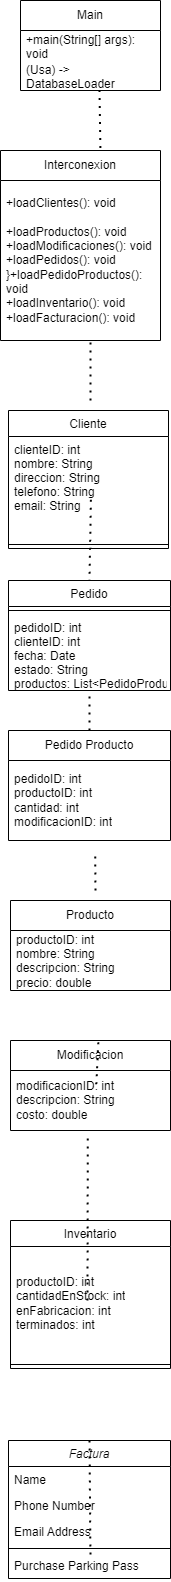

The diagram above was exported from draw.io. Its source (the exported page's mxGraphModel, read from the mxfile embedded in the PNG):
<mxGraphModel dx="1120" dy="1629" grid="1" gridSize="10" guides="1" tooltips="1" connect="1" arrows="1" fold="1" page="1" pageScale="1" pageWidth="827" pageHeight="1169" math="0" shadow="0">
  <root>
    <mxCell id="WIyWlLk6GJQsqaUBKTNV-0" />
    <mxCell id="WIyWlLk6GJQsqaUBKTNV-1" parent="WIyWlLk6GJQsqaUBKTNV-0" />
    <mxCell id="zkfFHV4jXpPFQw0GAbJ--0" value="Factura" style="swimlane;fontStyle=2;align=center;verticalAlign=top;childLayout=stackLayout;horizontal=1;startSize=26;horizontalStack=0;resizeParent=1;resizeLast=0;collapsible=1;marginBottom=0;rounded=0;shadow=0;strokeWidth=1;" parent="WIyWlLk6GJQsqaUBKTNV-1" vertex="1">
      <mxGeometry x="348" y="1090" width="162" height="138" as="geometry">
        <mxRectangle x="230" y="140" width="160" height="26" as="alternateBounds" />
      </mxGeometry>
    </mxCell>
    <mxCell id="zkfFHV4jXpPFQw0GAbJ--1" value="Name" style="text;align=left;verticalAlign=top;spacingLeft=4;spacingRight=4;overflow=hidden;rotatable=0;points=[[0,0.5],[1,0.5]];portConstraint=eastwest;" parent="zkfFHV4jXpPFQw0GAbJ--0" vertex="1">
      <mxGeometry y="26" width="162" height="26" as="geometry" />
    </mxCell>
    <mxCell id="zkfFHV4jXpPFQw0GAbJ--2" value="Phone Number" style="text;align=left;verticalAlign=top;spacingLeft=4;spacingRight=4;overflow=hidden;rotatable=0;points=[[0,0.5],[1,0.5]];portConstraint=eastwest;rounded=0;shadow=0;html=0;" parent="zkfFHV4jXpPFQw0GAbJ--0" vertex="1">
      <mxGeometry y="52" width="162" height="26" as="geometry" />
    </mxCell>
    <mxCell id="zkfFHV4jXpPFQw0GAbJ--3" value="Email Address" style="text;align=left;verticalAlign=top;spacingLeft=4;spacingRight=4;overflow=hidden;rotatable=0;points=[[0,0.5],[1,0.5]];portConstraint=eastwest;rounded=0;shadow=0;html=0;" parent="zkfFHV4jXpPFQw0GAbJ--0" vertex="1">
      <mxGeometry y="78" width="162" height="26" as="geometry" />
    </mxCell>
    <mxCell id="zkfFHV4jXpPFQw0GAbJ--4" value="" style="line;html=1;strokeWidth=1;align=left;verticalAlign=middle;spacingTop=-1;spacingLeft=3;spacingRight=3;rotatable=0;labelPosition=right;points=[];portConstraint=eastwest;" parent="zkfFHV4jXpPFQw0GAbJ--0" vertex="1">
      <mxGeometry y="104" width="162" height="8" as="geometry" />
    </mxCell>
    <mxCell id="zkfFHV4jXpPFQw0GAbJ--5" value="Purchase Parking Pass" style="text;align=left;verticalAlign=top;spacingLeft=4;spacingRight=4;overflow=hidden;rotatable=0;points=[[0,0.5],[1,0.5]];portConstraint=eastwest;" parent="zkfFHV4jXpPFQw0GAbJ--0" vertex="1">
      <mxGeometry y="112" width="162" height="26" as="geometry" />
    </mxCell>
    <mxCell id="zkfFHV4jXpPFQw0GAbJ--6" value="Cliente" style="swimlane;fontStyle=0;align=center;verticalAlign=top;childLayout=stackLayout;horizontal=1;startSize=26;horizontalStack=0;resizeParent=1;resizeLast=0;collapsible=1;marginBottom=0;rounded=0;shadow=0;strokeWidth=1;" parent="WIyWlLk6GJQsqaUBKTNV-1" vertex="1">
      <mxGeometry x="348" y="60" width="160" height="138" as="geometry">
        <mxRectangle x="130" y="380" width="160" height="26" as="alternateBounds" />
      </mxGeometry>
    </mxCell>
    <mxCell id="zkfFHV4jXpPFQw0GAbJ--7" value="clienteID: int&#10;nombre: String&#10;direccion: String&#10;telefono: String&#10;email: String" style="text;align=left;verticalAlign=top;spacingLeft=4;spacingRight=4;overflow=hidden;rotatable=0;points=[[0,0.5],[1,0.5]];portConstraint=eastwest;" parent="zkfFHV4jXpPFQw0GAbJ--6" vertex="1">
      <mxGeometry y="26" width="160" height="104" as="geometry" />
    </mxCell>
    <mxCell id="zkfFHV4jXpPFQw0GAbJ--9" value="" style="line;html=1;strokeWidth=1;align=left;verticalAlign=middle;spacingTop=-1;spacingLeft=3;spacingRight=3;rotatable=0;labelPosition=right;points=[];portConstraint=eastwest;" parent="zkfFHV4jXpPFQw0GAbJ--6" vertex="1">
      <mxGeometry y="130" width="160" height="8" as="geometry" />
    </mxCell>
    <mxCell id="zkfFHV4jXpPFQw0GAbJ--13" value="Pedido" style="swimlane;fontStyle=0;align=center;verticalAlign=top;childLayout=stackLayout;horizontal=1;startSize=26;horizontalStack=0;resizeParent=1;resizeLast=0;collapsible=1;marginBottom=0;rounded=0;shadow=0;strokeWidth=1;" parent="WIyWlLk6GJQsqaUBKTNV-1" vertex="1">
      <mxGeometry x="348" y="230" width="162" height="110" as="geometry">
        <mxRectangle x="340" y="380" width="170" height="26" as="alternateBounds" />
      </mxGeometry>
    </mxCell>
    <mxCell id="zkfFHV4jXpPFQw0GAbJ--15" value="" style="line;html=1;strokeWidth=1;align=left;verticalAlign=middle;spacingTop=-1;spacingLeft=3;spacingRight=3;rotatable=0;labelPosition=right;points=[];portConstraint=eastwest;" parent="zkfFHV4jXpPFQw0GAbJ--13" vertex="1">
      <mxGeometry y="26" width="162" height="8" as="geometry" />
    </mxCell>
    <mxCell id="zkfFHV4jXpPFQw0GAbJ--14" value="pedidoID: int&#10;clienteID: int&#10;fecha: Date&#10;estado: String&#10;productos: List&lt;PedidoProducto&gt;" style="text;align=left;verticalAlign=top;spacingLeft=4;spacingRight=4;overflow=hidden;rotatable=0;points=[[0,0.5],[1,0.5]];portConstraint=eastwest;" parent="zkfFHV4jXpPFQw0GAbJ--13" vertex="1">
      <mxGeometry y="34" width="162" height="76" as="geometry" />
    </mxCell>
    <mxCell id="zkfFHV4jXpPFQw0GAbJ--17" value="Inventario" style="swimlane;fontStyle=0;align=center;verticalAlign=top;childLayout=stackLayout;horizontal=1;startSize=26;horizontalStack=0;resizeParent=1;resizeLast=0;collapsible=1;marginBottom=0;rounded=0;shadow=0;strokeWidth=1;" parent="WIyWlLk6GJQsqaUBKTNV-1" vertex="1">
      <mxGeometry x="350" y="870" width="160" height="148" as="geometry">
        <mxRectangle x="550" y="140" width="160" height="26" as="alternateBounds" />
      </mxGeometry>
    </mxCell>
    <mxCell id="fjuUStMbzvFhG7h6cTVs-19" value="&lt;div&gt;productoID: int&lt;/div&gt;&lt;div&gt;&lt;span style=&quot;background-color: initial;&quot;&gt;cantidadEnStock: int&lt;/span&gt;&lt;br&gt;&lt;/div&gt;&lt;div&gt;&lt;span style=&quot;background-color: initial;&quot;&gt;enFabricacion: int&lt;/span&gt;&lt;br&gt;&lt;/div&gt;&lt;div&gt;&lt;span style=&quot;background-color: initial;&quot;&gt;terminados: int&lt;/span&gt;&lt;br&gt;&lt;/div&gt;" style="text;strokeColor=none;fillColor=none;align=left;verticalAlign=middle;spacingLeft=4;spacingRight=4;overflow=hidden;points=[[0,0.5],[1,0.5]];portConstraint=eastwest;rotatable=0;whiteSpace=wrap;html=1;" vertex="1" parent="zkfFHV4jXpPFQw0GAbJ--17">
      <mxGeometry y="26" width="160" height="114" as="geometry" />
    </mxCell>
    <mxCell id="zkfFHV4jXpPFQw0GAbJ--23" value="" style="line;html=1;strokeWidth=1;align=left;verticalAlign=middle;spacingTop=-1;spacingLeft=3;spacingRight=3;rotatable=0;labelPosition=right;points=[];portConstraint=eastwest;" parent="zkfFHV4jXpPFQw0GAbJ--17" vertex="1">
      <mxGeometry y="140" width="160" height="8" as="geometry" />
    </mxCell>
    <mxCell id="fjuUStMbzvFhG7h6cTVs-4" value="Pedido Producto" style="swimlane;fontStyle=0;childLayout=stackLayout;horizontal=1;startSize=30;horizontalStack=0;resizeParent=1;resizeParentMax=0;resizeLast=0;collapsible=1;marginBottom=0;whiteSpace=wrap;html=1;" vertex="1" parent="WIyWlLk6GJQsqaUBKTNV-1">
      <mxGeometry x="348" y="380" width="162" height="110" as="geometry" />
    </mxCell>
    <mxCell id="fjuUStMbzvFhG7h6cTVs-5" value="&lt;div&gt;pedidoID: int&lt;/div&gt;&lt;div&gt;&lt;span style=&quot;background-color: initial;&quot;&gt;productoID: int&lt;/span&gt;&lt;br&gt;&lt;/div&gt;&lt;div&gt;&lt;span style=&quot;background-color: initial;&quot;&gt;cantidad: int&lt;/span&gt;&lt;br&gt;&lt;/div&gt;&lt;div&gt;&lt;span style=&quot;background-color: initial;&quot;&gt;modificacionID: int&lt;/span&gt;&lt;br&gt;&lt;/div&gt;" style="text;strokeColor=none;fillColor=none;align=left;verticalAlign=middle;spacingLeft=4;spacingRight=4;overflow=hidden;points=[[0,0.5],[1,0.5]];portConstraint=eastwest;rotatable=0;whiteSpace=wrap;html=1;" vertex="1" parent="fjuUStMbzvFhG7h6cTVs-4">
      <mxGeometry y="30" width="162" height="80" as="geometry" />
    </mxCell>
    <mxCell id="fjuUStMbzvFhG7h6cTVs-16" value="Modificacion" style="swimlane;fontStyle=0;childLayout=stackLayout;horizontal=1;startSize=30;horizontalStack=0;resizeParent=1;resizeParentMax=0;resizeLast=0;collapsible=1;marginBottom=0;whiteSpace=wrap;html=1;" vertex="1" parent="WIyWlLk6GJQsqaUBKTNV-1">
      <mxGeometry x="350" y="690" width="160" height="90" as="geometry" />
    </mxCell>
    <mxCell id="fjuUStMbzvFhG7h6cTVs-17" value="&lt;div&gt;modificacionID: int&lt;/div&gt;&lt;div&gt;&lt;span style=&quot;background-color: initial;&quot;&gt;descripcion: String&lt;/span&gt;&lt;br&gt;&lt;/div&gt;&lt;div&gt;&lt;span style=&quot;background-color: initial;&quot;&gt;costo: double&lt;/span&gt;&lt;br&gt;&lt;/div&gt;" style="text;strokeColor=none;fillColor=none;align=left;verticalAlign=middle;spacingLeft=4;spacingRight=4;overflow=hidden;points=[[0,0.5],[1,0.5]];portConstraint=eastwest;rotatable=0;whiteSpace=wrap;html=1;" vertex="1" parent="fjuUStMbzvFhG7h6cTVs-16">
      <mxGeometry y="30" width="160" height="60" as="geometry" />
    </mxCell>
    <mxCell id="fjuUStMbzvFhG7h6cTVs-20" value="Producto" style="swimlane;fontStyle=0;childLayout=stackLayout;horizontal=1;startSize=30;horizontalStack=0;resizeParent=1;resizeParentMax=0;resizeLast=0;collapsible=1;marginBottom=0;whiteSpace=wrap;html=1;" vertex="1" parent="WIyWlLk6GJQsqaUBKTNV-1">
      <mxGeometry x="350" y="550" width="160" height="90" as="geometry" />
    </mxCell>
    <mxCell id="fjuUStMbzvFhG7h6cTVs-24" value="&lt;div&gt;productoID: int&lt;/div&gt;&lt;div&gt;&lt;span style=&quot;background-color: initial;&quot;&gt;nombre: String&lt;/span&gt;&lt;br&gt;&lt;/div&gt;&lt;div&gt;&lt;span style=&quot;background-color: initial;&quot;&gt;descripcion: String&lt;/span&gt;&lt;br&gt;&lt;/div&gt;&lt;div&gt;&lt;span style=&quot;background-color: initial;&quot;&gt;precio: double&lt;/span&gt;&lt;br&gt;&lt;/div&gt;" style="text;strokeColor=none;fillColor=none;align=left;verticalAlign=middle;spacingLeft=4;spacingRight=4;overflow=hidden;points=[[0,0.5],[1,0.5]];portConstraint=eastwest;rotatable=0;whiteSpace=wrap;html=1;" vertex="1" parent="fjuUStMbzvFhG7h6cTVs-20">
      <mxGeometry y="30" width="160" height="60" as="geometry" />
    </mxCell>
    <mxCell id="TOQvxPgq1xAfygavZxWD-2" value="" style="endArrow=none;dashed=1;html=1;dashPattern=1 3;strokeWidth=2;rounded=0;entryX=0.5;entryY=0;entryDx=0;entryDy=0;exitX=0.515;exitY=1.126;exitDx=0;exitDy=0;exitPerimeter=0;" edge="1" parent="WIyWlLk6GJQsqaUBKTNV-1" target="zkfFHV4jXpPFQw0GAbJ--13">
      <mxGeometry width="50" height="50" relative="1" as="geometry">
        <mxPoint x="430.4" y="149.27600000000007" as="sourcePoint" />
        <mxPoint x="510" y="150" as="targetPoint" />
      </mxGeometry>
    </mxCell>
    <mxCell id="TOQvxPgq1xAfygavZxWD-4" value="" style="endArrow=none;dashed=1;html=1;dashPattern=1 3;strokeWidth=2;rounded=0;entryX=0.5;entryY=1;entryDx=0;entryDy=0;exitX=0.5;exitY=0;exitDx=0;exitDy=0;" edge="1" parent="WIyWlLk6GJQsqaUBKTNV-1" source="fjuUStMbzvFhG7h6cTVs-4" target="zkfFHV4jXpPFQw0GAbJ--13">
      <mxGeometry width="50" height="50" relative="1" as="geometry">
        <mxPoint x="460" y="420" as="sourcePoint" />
        <mxPoint x="510" y="370" as="targetPoint" />
      </mxGeometry>
    </mxCell>
    <mxCell id="TOQvxPgq1xAfygavZxWD-5" value="" style="endArrow=none;dashed=1;html=1;dashPattern=1 3;strokeWidth=2;rounded=0;entryX=0.535;entryY=1.042;entryDx=0;entryDy=0;entryPerimeter=0;" edge="1" parent="WIyWlLk6GJQsqaUBKTNV-1">
      <mxGeometry width="50" height="50" relative="1" as="geometry">
        <mxPoint x="435" y="540" as="sourcePoint" />
        <mxPoint x="434.66999999999996" y="501.26" as="targetPoint" />
      </mxGeometry>
    </mxCell>
    <mxCell id="TOQvxPgq1xAfygavZxWD-6" value="" style="endArrow=none;dashed=1;html=1;dashPattern=1 3;strokeWidth=2;rounded=0;exitX=0.549;exitY=0.02;exitDx=0;exitDy=0;exitPerimeter=0;entryX=0.536;entryY=1.13;entryDx=0;entryDy=0;entryPerimeter=0;" edge="1" parent="WIyWlLk6GJQsqaUBKTNV-1" source="fjuUStMbzvFhG7h6cTVs-16">
      <mxGeometry width="50" height="50" relative="1" as="geometry">
        <mxPoint x="460" y="790" as="sourcePoint" />
        <mxPoint x="435.7599999999999" y="733.8999999999999" as="targetPoint" />
      </mxGeometry>
    </mxCell>
    <mxCell id="TOQvxPgq1xAfygavZxWD-7" value="" style="endArrow=none;dashed=1;html=1;dashPattern=1 3;strokeWidth=2;rounded=0;entryX=0.483;entryY=1.147;entryDx=0;entryDy=0;entryPerimeter=0;" edge="1" parent="WIyWlLk6GJQsqaUBKTNV-1">
      <mxGeometry width="50" height="50" relative="1" as="geometry">
        <mxPoint x="427" y="950" as="sourcePoint" />
        <mxPoint x="427.27999999999986" y="784.4099999999999" as="targetPoint" />
      </mxGeometry>
    </mxCell>
    <mxCell id="TOQvxPgq1xAfygavZxWD-9" value="" style="endArrow=none;dashed=1;html=1;dashPattern=1 3;strokeWidth=2;rounded=0;exitX=0.5;exitY=0;exitDx=0;exitDy=0;" edge="1" parent="WIyWlLk6GJQsqaUBKTNV-1" source="zkfFHV4jXpPFQw0GAbJ--0">
      <mxGeometry width="50" height="50" relative="1" as="geometry">
        <mxPoint x="460" y="1290" as="sourcePoint" />
        <mxPoint x="430" y="1210" as="targetPoint" />
      </mxGeometry>
    </mxCell>
    <mxCell id="TOQvxPgq1xAfygavZxWD-10" value="&lt;div&gt;Interconexion&lt;/div&gt;" style="swimlane;fontStyle=0;childLayout=stackLayout;horizontal=1;startSize=30;horizontalStack=0;resizeParent=1;resizeParentMax=0;resizeLast=0;collapsible=1;marginBottom=0;whiteSpace=wrap;html=1;" vertex="1" parent="WIyWlLk6GJQsqaUBKTNV-1">
      <mxGeometry x="340" y="-200" width="160" height="190" as="geometry" />
    </mxCell>
    <mxCell id="TOQvxPgq1xAfygavZxWD-11" value="&lt;div&gt;+loadClientes(): void&lt;/div&gt;&lt;div&gt;&lt;br&gt;&lt;/div&gt;&lt;div&gt;+loadProductos(): void&lt;/div&gt;&lt;div&gt;&lt;span style=&quot;background-color: initial;&quot;&gt;+loadModificaciones(): void&lt;/span&gt;&lt;br&gt;&lt;/div&gt;&lt;div&gt;&lt;span style=&quot;background-color: initial;&quot;&gt;+loadPedidos(): void&lt;/span&gt;&lt;br&gt;&lt;/div&gt;&lt;div&gt;&lt;span style=&quot;background-color: initial;&quot;&gt;}+loadPedidoProductos(): void&lt;/span&gt;&lt;br&gt;&lt;/div&gt;&lt;div&gt;&lt;span style=&quot;background-color: initial;&quot;&gt;+loadInventario(): void&lt;/span&gt;&lt;br&gt;&lt;/div&gt;&lt;div&gt;&lt;span style=&quot;background-color: initial;&quot;&gt;+loadFacturacion(): void&lt;/span&gt;&lt;br&gt;&lt;/div&gt;" style="text;strokeColor=none;fillColor=none;align=left;verticalAlign=middle;spacingLeft=4;spacingRight=4;overflow=hidden;points=[[0,0.5],[1,0.5]];portConstraint=eastwest;rotatable=0;whiteSpace=wrap;html=1;" vertex="1" parent="TOQvxPgq1xAfygavZxWD-10">
      <mxGeometry y="30" width="160" height="160" as="geometry" />
    </mxCell>
    <mxCell id="TOQvxPgq1xAfygavZxWD-14" value="Main" style="swimlane;fontStyle=0;childLayout=stackLayout;horizontal=1;startSize=30;horizontalStack=0;resizeParent=1;resizeParentMax=0;resizeLast=0;collapsible=1;marginBottom=0;whiteSpace=wrap;html=1;" vertex="1" parent="WIyWlLk6GJQsqaUBKTNV-1">
      <mxGeometry x="360" y="-350" width="140" height="90" as="geometry" />
    </mxCell>
    <mxCell id="TOQvxPgq1xAfygavZxWD-15" value="&lt;div&gt;+main(String[] args): void&lt;/div&gt;&lt;div&gt;&lt;br&gt;&lt;/div&gt;" style="text;strokeColor=none;fillColor=none;align=left;verticalAlign=middle;spacingLeft=4;spacingRight=4;overflow=hidden;points=[[0,0.5],[1,0.5]];portConstraint=eastwest;rotatable=0;whiteSpace=wrap;html=1;" vertex="1" parent="TOQvxPgq1xAfygavZxWD-14">
      <mxGeometry y="30" width="140" height="30" as="geometry" />
    </mxCell>
    <mxCell id="TOQvxPgq1xAfygavZxWD-16" value="&lt;div&gt;(Usa) -&amp;gt; DatabaseLoader&lt;/div&gt;&lt;div&gt;&lt;br&gt;&lt;/div&gt;" style="text;strokeColor=none;fillColor=none;align=left;verticalAlign=middle;spacingLeft=4;spacingRight=4;overflow=hidden;points=[[0,0.5],[1,0.5]];portConstraint=eastwest;rotatable=0;whiteSpace=wrap;html=1;" vertex="1" parent="TOQvxPgq1xAfygavZxWD-14">
      <mxGeometry y="60" width="140" height="30" as="geometry" />
    </mxCell>
    <mxCell id="TOQvxPgq1xAfygavZxWD-18" value="" style="endArrow=none;dashed=1;html=1;dashPattern=1 3;strokeWidth=2;rounded=0;exitX=0.624;exitY=-0.013;exitDx=0;exitDy=0;exitPerimeter=0;" edge="1" parent="WIyWlLk6GJQsqaUBKTNV-1" source="TOQvxPgq1xAfygavZxWD-10">
      <mxGeometry width="50" height="50" relative="1" as="geometry">
        <mxPoint x="389" y="-210" as="sourcePoint" />
        <mxPoint x="439" y="-260" as="targetPoint" />
      </mxGeometry>
    </mxCell>
    <mxCell id="TOQvxPgq1xAfygavZxWD-19" value="" style="endArrow=none;dashed=1;html=1;dashPattern=1 3;strokeWidth=2;rounded=0;" edge="1" parent="WIyWlLk6GJQsqaUBKTNV-1">
      <mxGeometry width="50" height="50" relative="1" as="geometry">
        <mxPoint x="430" y="50" as="sourcePoint" />
        <mxPoint x="430" y="-10" as="targetPoint" />
      </mxGeometry>
    </mxCell>
  </root>
</mxGraphModel>